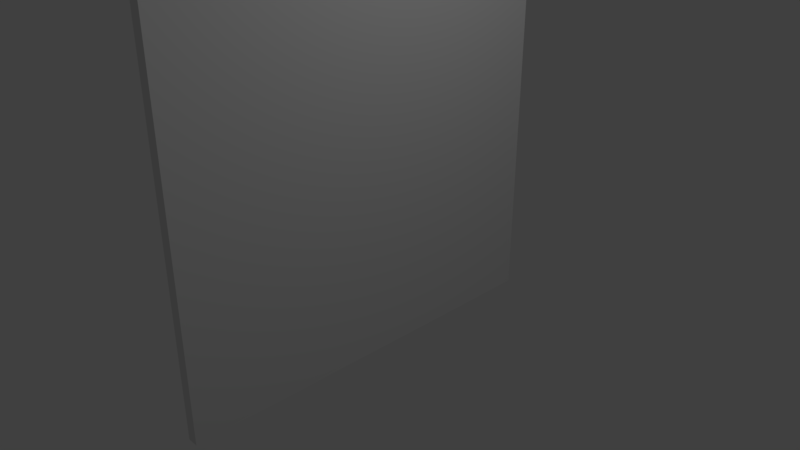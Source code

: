 # Source: switchboard.blend  (saved by Blender 2.78.0; exported with 4.5.12 LTS)
import bpy
from mathutils import Matrix  # noqa: F401  (used for matrix-valued properties, if any)

bpy.ops.wm.read_factory_settings(use_empty=True)
scene = bpy.context.scene
scene.name = 'Scene'

# ---- collections
col_collection_1 = bpy.data.collections.new('Collection 1'); scene.collection.children.link(col_collection_1)

# ---- materials (node trees are filled in below, after node groups)
mat_material = bpy.data.materials.new('Material')
mat_material.alpha_threshold = 0.0
mat_material.use_transparent_shadow = False
mat_material.roughness = 0.5
mat_material.line_color = (0.0, 0.0, 0.0, 1.0)

# ---- material node trees

# ---- world
world_world = bpy.data.worlds.new('World'); scene.world = world_world
world_world.color = (0.05088, 0.05088, 0.05088)
world_world.use_sun_shadow = False
world_world.sun_shadow_jitter_overblur = 0.0
world_world.cycles.sampling_method = 'MANUAL'

# ---- cameras
cam_camera = bpy.data.cameras.new('Camera')
cam_camera.clip_end = 100.0
cam_camera.lens = 35.0
cam_camera.sensor_width = 32.0
cam_camera.sensor_height = 18.0
cam_camera.ortho_scale = 7.314
cam_camera.dof.focus_distance = 0.0
cam_camera.dof.aperture_fstop = 128.0

# ---- lights
light_lamp = bpy.data.lights.new('Lamp', 'POINT')
light_lamp.transmission_factor = 0.0
light_lamp.cutoff_distance = 30.0
light_lamp.energy = 100.0
light_lamp.shadow_buffer_clip_start = 1.001
light_lamp.shadow_soft_size = 0.1
light_lamp.shadow_maximum_resolution = 0.006
light_lamp.use_absolute_resolution = True

# ---- meshes
me_cube = bpy.data.meshes.new('Cube')
me_cube.from_pydata([(1.716, 0.4801, -1.462), (1.716, -0.482, -1.462), (-1.304, -0.482, -1.462), (-1.304, 0.4801, -1.462), (1.716, 0.4801, 4.453), (1.716, -0.482, 4.453), (-1.304, -0.482, 4.453), (-1.304, 0.4801, 4.453), (-1.304, -0.454, -1.462), (-1.304, -0.454, 4.453), (-1.304, 0.4496, -1.462), (-1.304, 0.4496, 4.453), (-1.304, -0.454, -0.3768), (-1.304, 0.4496, -0.3768), (-1.304, -0.454, 4.293), (-1.304, 0.4496, 4.293), (-1.304, 0.4417, -0.3768), (-1.304, 0.4417, 4.293), (-1.304, -0.4466, -0.3768), (-1.304, -0.4466, 4.293), (1.071, 0.4318, -0.2591), (1.071, -0.4373, -0.2591), (1.071, 0.4318, 4.16), (1.071, -0.4373, 4.16)], [], [(0, 1, 2, 8, 10, 3), (4, 7, 11, 9, 6, 5), (0, 4, 5, 1), (1, 5, 6, 2), (10, 13, 15, 11, 7, 3), (4, 0, 3, 7), (2, 6, 9, 14, 12, 8), (14, 9, 11, 15, 17, 19), (8, 12, 18, 16, 13, 10), (16, 20, 22, 17, 15, 13), (23, 19, 17, 22), (12, 14, 19, 23, 21, 18), (18, 21, 20, 16), (21, 23, 22, 20)])
_uv = me_cube.uv_layers.new(name='UVMap')
_uv.uv.foreach_set('vector', [0.164, 1.244, 0.164, -0.244, 0.836, -0.244, 0.836, 0.5, 0.836, 0.872, 0.836, 1.244, 0.164, 1.244, 0.164, -0.244, 0.332, -0.244, 0.5, -0.244, 0.836, -0.244, 0.836, 1.244, 0.164, 1.244, 0.164, -0.244, 0.836, -0.244, 0.836, 1.244, 0.164, 1.244, 0.164, -0.244, 0.836, -0.244, 0.836, 1.244, 0.668, 1.244, 0.668, 0.5, 0.668, 0.128, 0.668, -0.244, 0.836, -0.244, 0.836, 1.244, 0.164, 1.244, 0.164, -0.244, 0.836, -0.244, 0.836, 1.244, 0.164, 1.244, 0.164, -0.244, 0.5, -0.244, 0.5, 0.128, 0.5, 0.5, 0.5, 1.244, 0.5, 0.128, 0.5, -0.244, 0.668, -0.244, 0.668, 0.128, 0.584, 0.128, 0.542, 0.128, 0.5, 1.244, 0.5, 0.5, 0.542, 0.5, 0.584, 0.5, 0.668, 0.5, 0.668, 1.244, 0.584, 0.5, 0.584, 0.314, 0.584, 0.221, 0.584, 0.128, 0.668, 0.128, 0.668, 0.5, 0.542, 0.221, 0.542, 0.128, 0.584, 0.128, 0.584, 0.221, 0.5, 0.5, 0.5, 0.128, 0.542, 0.128, 0.542, 0.221, 0.542, 0.314, 0.542, 0.5, 0.542, 0.5, 0.542, 0.314, 0.584, 0.314, 0.584, 0.5, 9.811e-05, 0.9629, 9.811e-05, 9.811e-05, 0.9999, 9.811e-05, 0.9999, 0.9629])
me_cube.materials.append(mat_material)
me_cube.use_remesh_preserve_volume = False
me_cube.use_remesh_preserve_attributes = False
me_cube.use_mirror_vertex_groups = False
me_cube.update()

# ---- objects
ob_cube = bpy.data.objects.new('Cube', me_cube)
ob_lamp = bpy.data.objects.new('Lamp', light_lamp)
ob_camera = bpy.data.objects.new('Camera', cam_camera)

# ---- transforms, parenting, visibility, modifiers, constraints
ob_cube.location = (0.0, 0.0, 0.0)
ob_cube.scale = (0.05031, 5.768, 1.0)
ob_cube.lock_rotations_4d = False
ob_cube.empty_display_type = 'ARROWS'
ob_cube.lineart.crease_threshold = 0.0
ob_lamp.location = (4.076, 1.005, 5.904)
ob_lamp.rotation_euler = (0.6503, 0.05522, 1.866)
ob_lamp.lock_rotations_4d = False
ob_lamp.empty_display_type = 'ARROWS'
ob_lamp.color = (0.0, 0.0, 0.0, 0.0)
ob_lamp.lineart.crease_threshold = 0.0
ob_camera.location = (7.481, -6.508, 5.344)
ob_camera.rotation_euler = (1.109, 0.0, 0.8149)
ob_camera.lock_rotations_4d = False
ob_camera.empty_display_type = 'ARROWS'
ob_camera.color = (0.0, 0.0, 0.0, 0.0)
ob_camera.display_type = 'WIRE'
ob_camera.lineart.crease_threshold = 0.0

# ---- collection membership
col_collection_1.objects.link(ob_cube)
col_collection_1.objects.link(ob_lamp)
col_collection_1.objects.link(ob_camera)

# ---- scene / render settings (as saved in the file)
scene.camera = ob_camera
scene.frame_start = 1; scene.frame_end = 250; scene.frame_set(1)
scene.render.engine = 'BLENDER_EEVEE_NEXT'
scene.render.resolution_percentage = 50
scene.render.dither_intensity = 0.0
scene.cycles.use_denoising = False
scene.cycles.samples = 128
scene.cycles.sampling_pattern = 'TABULATED_SOBOL'
scene.cycles.light_sampling_threshold = 0.0
scene.cycles.use_adaptive_sampling = False
scene.cycles.use_light_tree = False
scene.cycles.blur_glossy = 0.0
scene.cycles.sample_clamp_indirect = 0.0
scene.view_settings.view_transform = 'Standard'
bpy.context.view_layer.update()

